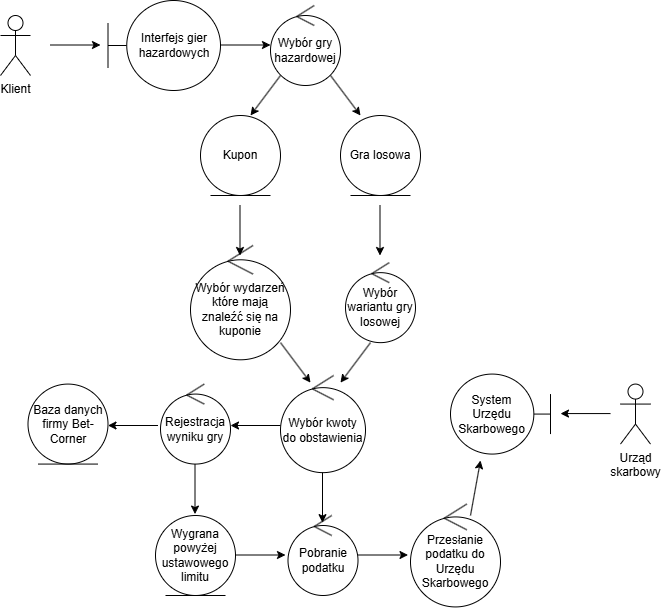

The diagram above was exported from draw.io. Its source (the exported page's mxGraphModel, read from the mxfile embedded in the PNG):
<mxGraphModel dx="521" dy="522" grid="1" gridSize="10" guides="1" tooltips="1" connect="1" arrows="1" fold="1" page="1" pageScale="1" pageWidth="850" pageHeight="1100" math="0" shadow="0">
  <root>
    <mxCell id="0" />
    <mxCell id="1" parent="0" />
    <mxCell id="9QpC3vCJep7dqoOfcWPQ-1" value="Klient" style="shape=umlActor;verticalLabelPosition=bottom;verticalAlign=top;html=1;outlineConnect=0;" vertex="1" parent="1">
      <mxGeometry x="30" y="30" width="30" height="60" as="geometry" />
    </mxCell>
    <mxCell id="9QpC3vCJep7dqoOfcWPQ-2" value="Interfejs gier hazardowych" style="shape=umlBoundary;whiteSpace=wrap;html=1;" vertex="1" parent="1">
      <mxGeometry x="137.5" y="15" width="112.5" height="90" as="geometry" />
    </mxCell>
    <mxCell id="9QpC3vCJep7dqoOfcWPQ-4" value="Wybór gry hazardowej" style="ellipse;shape=umlControl;whiteSpace=wrap;html=1;" vertex="1" parent="1">
      <mxGeometry x="300" y="20" width="70" height="80" as="geometry" />
    </mxCell>
    <mxCell id="9QpC3vCJep7dqoOfcWPQ-7" value="Kupon" style="ellipse;shape=umlEntity;whiteSpace=wrap;html=1;" vertex="1" parent="1">
      <mxGeometry x="230" y="130" width="80" height="80" as="geometry" />
    </mxCell>
    <mxCell id="9QpC3vCJep7dqoOfcWPQ-8" value="Gra losowa" style="ellipse;shape=umlEntity;whiteSpace=wrap;html=1;" vertex="1" parent="1">
      <mxGeometry x="370" y="130" width="80" height="80" as="geometry" />
    </mxCell>
    <mxCell id="9QpC3vCJep7dqoOfcWPQ-9" value="Wybór wariantu gry losowej" style="ellipse;shape=umlControl;whiteSpace=wrap;html=1;" vertex="1" parent="1">
      <mxGeometry x="375" y="277.14000000000004" width="70" height="80" as="geometry" />
    </mxCell>
    <mxCell id="9QpC3vCJep7dqoOfcWPQ-10" value="Wybór wydarzeń które mają znaleźć się na kuponie" style="ellipse;shape=umlControl;whiteSpace=wrap;html=1;" vertex="1" parent="1">
      <mxGeometry x="220" y="260" width="100" height="114.29" as="geometry" />
    </mxCell>
    <mxCell id="9QpC3vCJep7dqoOfcWPQ-11" value="Wybór kwoty do obstawienia" style="ellipse;shape=umlControl;whiteSpace=wrap;html=1;" vertex="1" parent="1">
      <mxGeometry x="310" y="390" width="85" height="97.14" as="geometry" />
    </mxCell>
    <mxCell id="9QpC3vCJep7dqoOfcWPQ-12" value="Baza danych firmy Bet-Corner" style="ellipse;shape=umlEntity;whiteSpace=wrap;html=1;" vertex="1" parent="1">
      <mxGeometry x="57.5" y="398.57" width="80" height="80" as="geometry" />
    </mxCell>
    <mxCell id="9QpC3vCJep7dqoOfcWPQ-13" value="Rejestracja wyniku gry" style="ellipse;shape=umlControl;whiteSpace=wrap;html=1;" vertex="1" parent="1">
      <mxGeometry x="190" y="398.57" width="70" height="80" as="geometry" />
    </mxCell>
    <mxCell id="9QpC3vCJep7dqoOfcWPQ-14" value="" style="endArrow=classic;html=1;rounded=0;" edge="1" parent="1">
      <mxGeometry width="50" height="50" relative="1" as="geometry">
        <mxPoint x="80" y="59.5" as="sourcePoint" />
        <mxPoint x="130" y="59.5" as="targetPoint" />
      </mxGeometry>
    </mxCell>
    <mxCell id="9QpC3vCJep7dqoOfcWPQ-15" value="" style="endArrow=classic;html=1;rounded=0;" edge="1" parent="1">
      <mxGeometry width="50" height="50" relative="1" as="geometry">
        <mxPoint x="250" y="59.5" as="sourcePoint" />
        <mxPoint x="300" y="59.5" as="targetPoint" />
      </mxGeometry>
    </mxCell>
    <mxCell id="9QpC3vCJep7dqoOfcWPQ-16" value="" style="endArrow=classic;html=1;rounded=0;" edge="1" parent="1">
      <mxGeometry width="50" height="50" relative="1" as="geometry">
        <mxPoint x="310" y="90" as="sourcePoint" />
        <mxPoint x="280" y="130" as="targetPoint" />
      </mxGeometry>
    </mxCell>
    <mxCell id="9QpC3vCJep7dqoOfcWPQ-17" value="" style="endArrow=classic;html=1;rounded=0;" edge="1" parent="1">
      <mxGeometry width="50" height="50" relative="1" as="geometry">
        <mxPoint x="360" y="90" as="sourcePoint" />
        <mxPoint x="390" y="130" as="targetPoint" />
      </mxGeometry>
    </mxCell>
    <mxCell id="9QpC3vCJep7dqoOfcWPQ-18" value="" style="endArrow=classic;html=1;rounded=0;" edge="1" parent="1">
      <mxGeometry width="50" height="50" relative="1" as="geometry">
        <mxPoint x="269.5" y="220" as="sourcePoint" />
        <mxPoint x="269.5" y="270" as="targetPoint" />
      </mxGeometry>
    </mxCell>
    <mxCell id="9QpC3vCJep7dqoOfcWPQ-19" value="" style="endArrow=classic;html=1;rounded=0;" edge="1" parent="1">
      <mxGeometry width="50" height="50" relative="1" as="geometry">
        <mxPoint x="409.5" y="220" as="sourcePoint" />
        <mxPoint x="409.5" y="270" as="targetPoint" />
      </mxGeometry>
    </mxCell>
    <mxCell id="9QpC3vCJep7dqoOfcWPQ-20" value="" style="endArrow=classic;html=1;rounded=0;" edge="1" parent="1">
      <mxGeometry width="50" height="50" relative="1" as="geometry">
        <mxPoint x="310" y="357.14" as="sourcePoint" />
        <mxPoint x="340" y="397.14" as="targetPoint" />
      </mxGeometry>
    </mxCell>
    <mxCell id="9QpC3vCJep7dqoOfcWPQ-21" value="" style="endArrow=classic;html=1;rounded=0;" edge="1" parent="1">
      <mxGeometry width="50" height="50" relative="1" as="geometry">
        <mxPoint x="400" y="357.14" as="sourcePoint" />
        <mxPoint x="370" y="397.14" as="targetPoint" />
      </mxGeometry>
    </mxCell>
    <mxCell id="9QpC3vCJep7dqoOfcWPQ-22" value="" style="endArrow=classic;html=1;rounded=0;" edge="1" parent="1">
      <mxGeometry width="50" height="50" relative="1" as="geometry">
        <mxPoint x="310" y="440" as="sourcePoint" />
        <mxPoint x="260" y="440" as="targetPoint" />
      </mxGeometry>
    </mxCell>
    <mxCell id="9QpC3vCJep7dqoOfcWPQ-23" value="" style="endArrow=classic;html=1;rounded=0;" edge="1" parent="1">
      <mxGeometry width="50" height="50" relative="1" as="geometry">
        <mxPoint x="187.5" y="440" as="sourcePoint" />
        <mxPoint x="137.5" y="440" as="targetPoint" />
      </mxGeometry>
    </mxCell>
    <mxCell id="9QpC3vCJep7dqoOfcWPQ-24" value="Urząd&lt;br&gt;skarbowy" style="shape=umlActor;verticalLabelPosition=bottom;verticalAlign=top;html=1;outlineConnect=0;" vertex="1" parent="1">
      <mxGeometry x="650" y="398.57" width="30" height="60" as="geometry" />
    </mxCell>
    <mxCell id="9QpC3vCJep7dqoOfcWPQ-25" value="Pobranie podatku" style="ellipse;shape=umlControl;whiteSpace=wrap;html=1;" vertex="1" parent="1">
      <mxGeometry x="317.5" y="530" width="70" height="80" as="geometry" />
    </mxCell>
    <mxCell id="9QpC3vCJep7dqoOfcWPQ-27" value="" style="endArrow=classic;html=1;rounded=0;" edge="1" parent="1">
      <mxGeometry width="50" height="50" relative="1" as="geometry">
        <mxPoint x="224.5" y="478.57" as="sourcePoint" />
        <mxPoint x="224.5" y="528.57" as="targetPoint" />
      </mxGeometry>
    </mxCell>
    <mxCell id="9QpC3vCJep7dqoOfcWPQ-28" value="" style="endArrow=classic;html=1;rounded=0;" edge="1" parent="1">
      <mxGeometry width="50" height="50" relative="1" as="geometry">
        <mxPoint x="352" y="487.14" as="sourcePoint" />
        <mxPoint x="352" y="537.1400000000001" as="targetPoint" />
      </mxGeometry>
    </mxCell>
    <mxCell id="9QpC3vCJep7dqoOfcWPQ-29" value="Wygrana powyżej ustawowego limitu" style="ellipse;shape=umlEntity;whiteSpace=wrap;html=1;" vertex="1" parent="1">
      <mxGeometry x="185" y="530" width="80" height="80" as="geometry" />
    </mxCell>
    <mxCell id="9QpC3vCJep7dqoOfcWPQ-30" value="" style="endArrow=classic;html=1;rounded=0;" edge="1" parent="1">
      <mxGeometry width="50" height="50" relative="1" as="geometry">
        <mxPoint x="265" y="569.5" as="sourcePoint" />
        <mxPoint x="315" y="569.5" as="targetPoint" />
      </mxGeometry>
    </mxCell>
    <mxCell id="9QpC3vCJep7dqoOfcWPQ-31" value="" style="endArrow=classic;html=1;rounded=0;" edge="1" parent="1">
      <mxGeometry width="50" height="50" relative="1" as="geometry">
        <mxPoint x="640" y="428.07" as="sourcePoint" />
        <mxPoint x="590" y="428.07" as="targetPoint" />
      </mxGeometry>
    </mxCell>
    <mxCell id="9QpC3vCJep7dqoOfcWPQ-34" value="System Urzędu Skarbowego" style="shape=umlBoundary;whiteSpace=wrap;html=1;direction=west;" vertex="1" parent="1">
      <mxGeometry x="480" y="388.57" width="100" height="80" as="geometry" />
    </mxCell>
    <mxCell id="9QpC3vCJep7dqoOfcWPQ-35" value="" style="endArrow=classic;html=1;rounded=0;" edge="1" parent="1">
      <mxGeometry width="50" height="50" relative="1" as="geometry">
        <mxPoint x="387.5" y="569.5" as="sourcePoint" />
        <mxPoint x="437.5" y="569.5" as="targetPoint" />
      </mxGeometry>
    </mxCell>
    <mxCell id="9QpC3vCJep7dqoOfcWPQ-36" value="Przesłanie podatku do Urzędu Skarbowego" style="ellipse;shape=umlControl;whiteSpace=wrap;html=1;" vertex="1" parent="1">
      <mxGeometry x="440" y="518.5699999999999" width="90" height="102.86" as="geometry" />
    </mxCell>
    <mxCell id="9QpC3vCJep7dqoOfcWPQ-37" value="" style="endArrow=classic;html=1;rounded=0;" edge="1" parent="1">
      <mxGeometry width="50" height="50" relative="1" as="geometry">
        <mxPoint x="500" y="530" as="sourcePoint" />
        <mxPoint x="510" y="475" as="targetPoint" />
      </mxGeometry>
    </mxCell>
  </root>
</mxGraphModel>